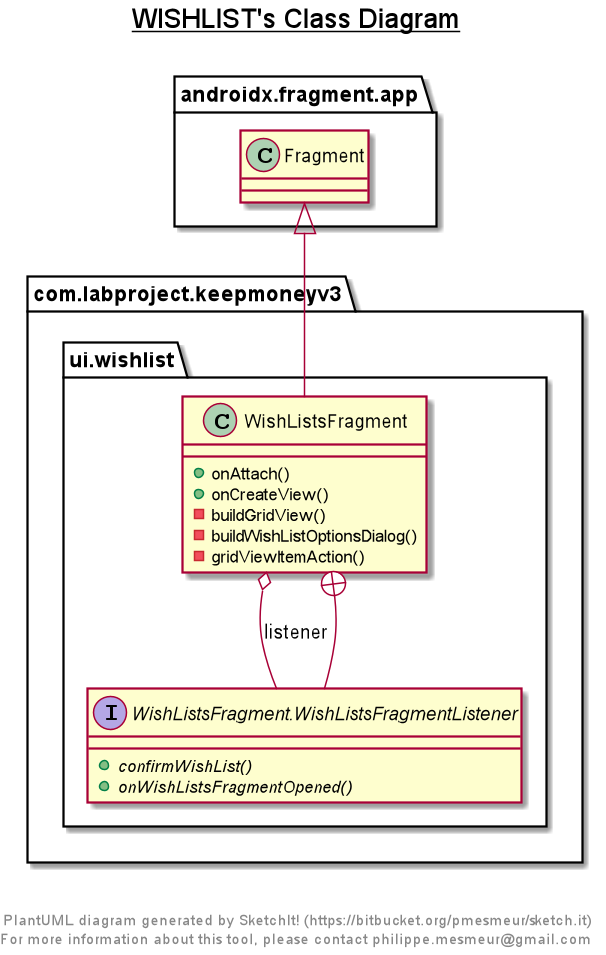

The diagram above was rendered by PlantUML. Its source (embedded in the PNG):
@startuml

title __WISHLIST's Class Diagram__\n

  namespace com.labproject.keepmoneyv3 {
    namespace ui.wishlist {
      class com.labproject.keepmoneyv3.ui.wishlist.WishListsFragment {
          + onAttach()
          + onCreateView()
          - buildGridView()
          - buildWishListOptionsDialog()
          - gridViewItemAction()
      }
    }
  }
  

  namespace com.labproject.keepmoneyv3 {
    namespace ui.wishlist {
      interface com.labproject.keepmoneyv3.ui.wishlist.WishListsFragment.WishListsFragmentListener {
          {abstract} + confirmWishList()
          {abstract} + onWishListsFragmentOpened()
      }
    }
  }
  

  com.labproject.keepmoneyv3.ui.wishlist.WishListsFragment -up-|> androidx.fragment.app.Fragment
  com.labproject.keepmoneyv3.ui.wishlist.WishListsFragment o-- com.labproject.keepmoneyv3.ui.wishlist.WishListsFragment.WishListsFragmentListener : listener
  com.labproject.keepmoneyv3.ui.wishlist.WishListsFragment +-down- com.labproject.keepmoneyv3.ui.wishlist.WishListsFragment.WishListsFragmentListener


right footer


PlantUML diagram generated by SketchIt! (https://bitbucket.org/pmesmeur/sketch.it)
For more information about this tool, please contact philippe.mesmeur@gmail.com
endfooter

@enduml